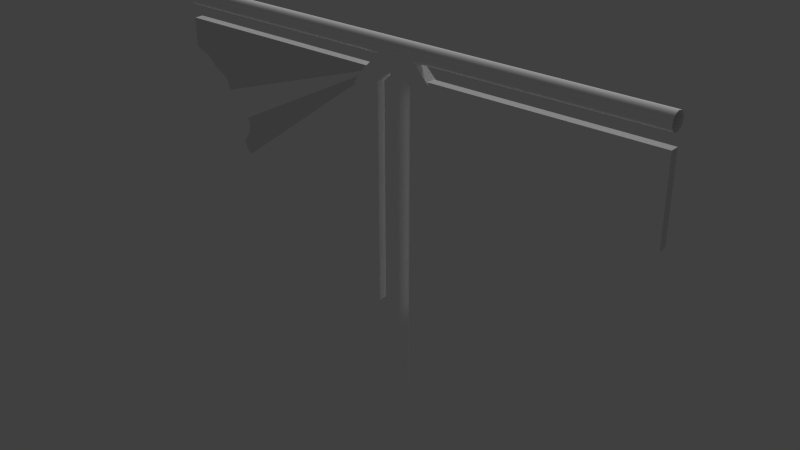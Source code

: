 # Source: balconyedgerailingdamaged1.blend  (saved by Blender 2.73.0; exported with 4.5.12 LTS)
import bpy
from mathutils import Matrix  # noqa: F401  (used for matrix-valued properties, if any)

bpy.ops.wm.read_factory_settings(use_empty=True)
scene = bpy.context.scene
scene.name = 'Scene'

# ---- collections
col_collection_1 = bpy.data.collections.new('Collection 1'); scene.collection.children.link(col_collection_1)

# ---- materials (node trees are filled in below, after node groups)
mat_railing = bpy.data.materials.new('railing')
mat_railing.alpha_threshold = 0.0
mat_railing.use_transparent_shadow = False
mat_railing.diffuse_color = (1.0, 1.0, 1.0, 1.0)
mat_railing.roughness = 0.5
mat_railing.specular_intensity = 0.3
mat_railing.line_color = (0.0, 0.0, 0.0, 1.0)
mat_glass = bpy.data.materials.new('glass')
mat_glass.alpha_threshold = 0.0
mat_glass.use_transparent_shadow = False
mat_glass.roughness = 0.5
mat_glass.specular_intensity = 0.7947
mat_glass.line_color = (0.0, 0.0, 0.0, 0.5)

# ---- material node trees

# ---- world
world_world = bpy.data.worlds.new('World'); scene.world = world_world
world_world.color = (0.05088, 0.05088, 0.05088)
world_world.use_sun_shadow = False
world_world.sun_shadow_jitter_overblur = 0.0
world_world.cycles.sampling_method = 'MANUAL'
world_world.cycles.sample_map_resolution = 256

# ---- lights
light_sun = bpy.data.lights.new('Sun', 'SUN')
light_sun.transmission_factor = 0.0
light_sun.angle = 0.1993
light_sun.energy = 1.0
light_sun.shadow_buffer_clip_start = 0.5
light_sun.shadow_soft_size = 0.1
light_sun.shadow_cascade_max_distance = 1000.0
light_sun.cycles.use_multiple_importance_sampling = False

# ---- meshes
me_cylinder = bpy.data.meshes.new('Cylinder')
me_cylinder.from_pydata([(-0.06194, 0.01306, 0.2633), (-0.06194, 0.01306, 0.9381), (-0.06194, -0.01306, 0.9381), (-0.06194, -0.01306, 0.2633), (-0.08406, 0.01306, 0.2633), (-0.1158, 0.01306, 0.2791), (-0.1459, 0.01306, 0.3124), (-0.1945, 0.01306, 0.3452), (-0.2138, 0.01306, 0.3702), (-0.2317, 0.01306, 0.3705), (-0.2509, 0.01306, 0.3648), (-0.2857, 0.01306, 0.3565), (-0.2746, 0.01306, 0.3781), (-0.3173, 0.01306, 0.3894), (-0.3551, 0.01306, 0.3878), (-0.3519, 0.01306, 0.4074), (-0.3309, 0.01306, 0.428), (-0.3328, 0.01306, 0.4608), (-0.3345, 0.01306, 0.4832), (-0.4003, 0.01306, 0.4832), (-0.4499, 0.01306, 0.4841), (-0.4914, 0.01306, 0.4756), (-0.555, 0.01306, 0.4787), (-0.5455, 0.01306, 0.5237), (-0.5223, 0.01306, 0.5511), (-0.5535, 0.01306, 0.5676), (-0.5688, 0.01306, 0.5896), (-0.5734, 0.01306, 0.604), (-0.5649, 0.01306, 0.6181), (-0.5524, 0.01306, 0.6383), (-0.5498, 0.01306, 0.6629), (-0.5548, 0.01306, 0.6808), (-0.5801, 0.01306, 0.6854), (-0.605, 0.01306, 0.6934), (-0.6234, 0.01306, 0.7495), (-0.6338, 0.01306, 0.7819), (-0.6783, 0.01306, 0.8095), (-0.7057, 0.01306, 0.836), (-0.7501, 0.01306, 0.8541), (0.00785, 0.01759, 0.9702), (-0.1356, -0.01759, 0.8894), (-0.1174, 0.01759, 0.9183), (-0.02882, 0.01759, 1.007), (-0.7501, -0.01306, 0.9381), (-0.7501, -0.01306, 0.8541), (-0.7057, -0.01306, 0.836), (-0.6783, -0.01306, 0.8095), (-0.6338, -0.01306, 0.7819), (-0.6234, -0.01306, 0.7495), (-0.605, -0.01306, 0.6934), (-0.5801, -0.01306, 0.6854), (-0.5548, -0.01306, 0.6808), (-0.5498, -0.01306, 0.6629), (-0.5524, -0.01306, 0.6383), (-0.5649, -0.01306, 0.6181), (-0.5734, -0.01306, 0.604), (-0.5688, -0.01306, 0.5896), (-0.5535, -0.01306, 0.5676), (-0.5223, -0.01306, 0.5511), (-0.5455, -0.01306, 0.5237), (-0.555, -0.01306, 0.4787), (-0.4914, -0.01306, 0.4756), (-0.4499, -0.01306, 0.4841), (-0.4003, -0.01306, 0.4832), (-0.3345, -0.01306, 0.4832), (-0.3328, -0.01306, 0.4608), (-0.3309, -0.01306, 0.428), (-0.3519, -0.01306, 0.4074), (-0.3551, -0.01306, 0.3878), (-0.3173, -0.01306, 0.3894), (-0.2746, -0.01306, 0.3781), (-0.2857, -0.01306, 0.3565), (-0.2509, -0.01306, 0.3648), (-0.2317, -0.01306, 0.3705), (-0.2138, -0.01306, 0.3702), (-0.1945, -0.01306, 0.3452), (-0.1459, -0.01306, 0.3124), (-0.1158, -0.01306, 0.2791), (-0.08406, -0.01306, 0.2633), (-0.08072, 0.01759, 0.8816), (-0.1324, -0.01759, 0.8666), (-0.02882, -0.01759, 1.007), (-0.1174, -0.01759, 0.9183), (0.00785, -0.01759, 0.9702), (-0.1356, 0.01759, 0.8894), (-0.08072, -0.01759, 0.8816), (-0.1097, -0.01759, 0.8634), (-0.1324, 0.01759, 0.8666), (0.06194, -0.01306, 0.2522), (0.06194, -0.01306, 0.9381), (0.06194, 0.01306, 0.9381), (0.06194, 0.01306, 0.2522), (0.08952, -0.01306, 0.2969), (0.08952, 0.01306, 0.2969), (0.1272, -0.01306, 0.3049), (0.1637, -0.01306, 0.3368), (0.198, -0.01306, 0.3311), (0.2379, -0.01306, 0.3391), (0.2745, -0.01306, 0.3026), (0.335, -0.01306, 0.282), (0.3487, -0.01306, 0.3106), (0.3567, -0.01306, 0.3768), (0.3738, -0.01306, 0.3996), (0.3966, -0.01306, 0.3951), (0.4138, -0.01306, 0.3665), (0.4252, -0.01306, 0.3551), (0.4389, -0.01306, 0.3768), (0.4617, -0.01306, 0.4202), (0.4846, -0.01306, 0.4624), (0.5051, -0.01306, 0.4316), (0.5451, -0.01306, 0.4088), (0.5599, -0.01306, 0.4544), (0.5599, -0.01306, 0.4887), (0.5702, -0.01306, 0.5252), (0.585, -0.01306, 0.5823), (0.6033, -0.01306, 0.5652), (0.6307, -0.01306, 0.5423), (0.6444, -0.01306, 0.5138), (0.6615, -0.01306, 0.5024), (0.6672, -0.01306, 0.5309), (0.6878, -0.01306, 0.5652), (0.7049, -0.01306, 0.5458), (0.7083, -0.01306, 0.5903), (0.7129, -0.01306, 0.628), (0.7255, -0.01306, 0.6714), (0.7501, -0.01306, 0.6967), (0.7501, 0.01306, 0.9381), (0.7501, 0.01306, 0.6967), (0.7255, 0.01306, 0.6714), (0.7129, 0.01306, 0.628), (0.7083, 0.01306, 0.5903), (0.7049, 0.01306, 0.5458), (0.6878, 0.01306, 0.5652), (0.6672, 0.01306, 0.5309), (0.6615, 0.01306, 0.5024), (0.6444, 0.01306, 0.5138), (0.6307, 0.01306, 0.5423), (0.6033, 0.01306, 0.5652), (0.585, 0.01306, 0.5823), (0.5702, 0.01306, 0.5252), (0.5599, 0.01306, 0.4887), (0.5599, 0.01306, 0.4544), (0.5451, 0.01306, 0.4088), (0.5051, 0.01306, 0.4316), (0.4846, 0.01306, 0.4624), (0.4617, 0.01306, 0.4202), (0.4389, 0.01306, 0.3768), (0.4252, 0.01306, 0.3551), (0.4138, 0.01306, 0.3665), (0.3966, 0.01306, 0.3951), (0.3738, 0.01306, 0.3996), (0.3567, 0.01306, 0.3768), (0.3487, 0.01306, 0.3106), (0.335, 0.01306, 0.282), (0.2745, 0.01306, 0.3026), (0.2379, 0.01306, 0.3391), (0.198, 0.01306, 0.3311), (0.1637, 0.01306, 0.3368), (0.1272, 0.01306, 0.3049), (-3.092e-08, 0.025, -5.588e-09), (-3.092e-08, 0.025, 1.0), (0.0125, 0.02165, 1.0), (0.0125, 0.02165, -5.588e-09), (-0.0125, 0.02165, -5.588e-09), (-0.0125, 0.02165, 1.0), (0.02165, 0.0125, 1.0), (0.02165, 0.0125, -5.588e-09), (-0.02165, 0.0125, -5.588e-09), (-0.02165, 0.0125, 1.0), (0.025, -1.404e-07, 1.0), (0.025, -1.404e-07, -5.588e-09), (-0.025, -1.509e-07, -5.588e-09), (-0.025, -1.509e-07, 1.0), (0.02165, -0.0125, 1.0), (0.02165, -0.0125, -5.588e-09), (-0.02165, -0.0125, -5.588e-09), (-0.02165, -0.0125, 1.0), (0.0125, -0.02165, 1.0), (0.0125, -0.02165, -5.588e-09), (-0.0125, -0.02165, -5.588e-09), (-0.0125, -0.02165, 1.0), (-2.715e-08, -0.025, 1.0), (-2.715e-08, -0.025, -5.588e-09), (-0.75, 0.025, 1.0), (0.75, 0.025, 1.0), (0.75, 0.02165, 0.9875), (-0.75, 0.02165, 0.9875), (-0.75, 0.02165, 1.012), (0.75, 0.02165, 1.013), (0.75, 0.0125, 0.9783), (-0.75, 0.0125, 0.9783), (-0.75, 0.0125, 1.022), (0.75, 0.0125, 1.022), (0.75, -6.988e-08, 0.975), (-0.75, -2.042e-07, 0.975), (-0.75, -2.215e-07, 1.025), (0.75, -8.713e-08, 1.025), (0.75, -0.0125, 0.9783), (-0.75, -0.0125, 0.9783), (-0.75, -0.0125, 1.022), (0.75, -0.0125, 1.022), (0.75, -0.02165, 0.9875), (-0.75, -0.02165, 0.9875), (-0.75, -0.02165, 1.012), (0.75, -0.02165, 1.013), (0.75, -0.025, 1.0), (-0.75, -0.025, 1.0), (0.1174, 0.01759, 0.9183), (0.02882, 0.01759, 1.007), (0.02882, -0.01759, 1.007), (0.1174, -0.01759, 0.9183), (0.1356, 0.01759, 0.8894), (0.1356, -0.01759, 0.8894), (0.08072, 0.01759, 0.8816), (-0.00785, 0.01759, 0.9702), (-0.00785, -0.01759, 0.9702), (0.08072, -0.01759, 0.8816), (0.1324, 0.01759, 0.8666), (0.1324, -0.01759, 0.8666), (0.1097, 0.01759, 0.8634), (0.1097, -0.01759, 0.8634), (-0.1097, 0.01759, 0.8634), (-0.7501, 0.01306, 0.9381), (0.7501, -0.01306, 0.9381)], [], [(0, 1, 2, 3), (41, 42, 39, 79), (41, 79, 221), (84, 41, 221), (85, 83, 81, 82), (40, 82, 41, 84), (82, 81, 42, 41), (79, 39, 83, 85), (80, 40, 84, 87), (86, 85, 82), (84, 221, 87), (80, 86, 40), (86, 80, 87, 221), (86, 82, 40), (85, 86, 221, 79), (65, 64, 18, 17), (66, 65, 17, 16), (64, 63, 19, 18), (67, 66, 16, 15), (63, 62, 20, 19), (68, 67, 15, 14), (62, 61, 21, 20), (69, 68, 14, 13), (61, 60, 22, 21), (70, 69, 13, 12), (60, 59, 23, 22), (71, 70, 12, 11), (59, 58, 24, 23), (72, 71, 11, 10), (58, 57, 25, 24), (73, 72, 10, 9), (57, 56, 26, 25), (74, 73, 9, 8), (56, 55, 27, 26), (75, 74, 8, 7), (55, 54, 28, 27), (7, 6, 76, 75), (54, 53, 29, 28), (6, 5, 77, 76), (53, 52, 30, 29), (5, 4, 78, 77), (52, 51, 31, 30), (4, 0, 3, 78), (51, 50, 32, 31), (50, 49, 33, 32), (49, 48, 34, 33), (48, 47, 35, 34), (47, 46, 36, 35), (46, 45, 37, 36), (45, 44, 38, 37), (88, 89, 90, 91), (92, 88, 91, 93), (94, 92, 93, 158), (95, 94, 158, 157), (96, 95, 157, 156), (97, 96, 156, 155), (98, 97, 155, 154), (99, 98, 154, 153), (100, 99, 153, 152), (101, 100, 152, 151), (102, 101, 151, 150), (103, 102, 150, 149), (104, 103, 149, 148), (105, 104, 148, 147), (106, 105, 147, 146), (107, 106, 146, 145), (108, 107, 145, 144), (109, 108, 144, 143), (110, 109, 143, 142), (111, 110, 142, 141), (112, 111, 141, 140), (113, 112, 140, 139), (114, 113, 139, 138), (115, 114, 138, 137), (116, 115, 137, 136), (117, 116, 136, 135), (118, 117, 135, 134), (119, 118, 134, 133), (120, 119, 133, 132), (121, 120, 132, 131), (122, 121, 131, 130), (123, 122, 130, 129), (124, 123, 129, 128), (128, 127, 125, 124), (159, 160, 161, 162), (163, 164, 160, 159), (162, 161, 165, 166), (167, 168, 164, 163), (166, 165, 169, 170), (171, 172, 168, 167), (170, 169, 173, 174), (175, 176, 172, 171), (174, 173, 177, 178), (179, 180, 176, 175), (178, 177, 181, 182), (182, 181, 180, 179), (183, 184, 185, 186), (187, 188, 184, 183), (186, 185, 189, 190), (191, 192, 188, 187), (190, 189, 193, 194), (195, 196, 192, 191), (194, 193, 197, 198), (199, 200, 196, 195), (198, 197, 201, 202), (203, 204, 200, 199), (202, 201, 205, 206), (206, 205, 204, 203), (207, 208, 209, 210), (211, 207, 210, 212), (213, 214, 208, 207), (210, 209, 215, 216), (217, 211, 212, 218), (219, 207, 211), (212, 210, 220), (219, 213, 207), (216, 215, 214, 213), (210, 216, 220), (219, 217, 218, 220), (217, 219, 211), (212, 220, 218), (213, 219, 220, 216), (47, 2, 46), (46, 2, 45), (45, 2, 44), (43, 44, 2), (48, 2, 47), (49, 2, 48), (50, 2, 49), (51, 2, 50), (52, 2, 51), (53, 2, 52), (54, 2, 53), (55, 2, 54), (56, 2, 55), (57, 2, 56), (58, 2, 57), (59, 2, 58), (60, 2, 59), (61, 2, 60), (62, 2, 61), (63, 2, 62), (64, 2, 63), (65, 2, 64), (66, 2, 65), (66, 67, 68, 69), (2, 66, 69), (69, 70, 2), (71, 72, 70), (2, 70, 72), (72, 73, 2), (74, 2, 73), (75, 2, 74), (76, 2, 75), (77, 2, 76), (78, 2, 77), (2, 78, 3), (35, 36, 1), (36, 37, 1), (37, 38, 1), (34, 35, 1), (33, 34, 1), (32, 33, 1), (31, 32, 1), (30, 31, 1), (29, 30, 1), (28, 29, 1), (27, 28, 1), (26, 27, 1), (25, 26, 1), (24, 25, 1), (23, 24, 1), (22, 23, 1), (21, 22, 1), (20, 21, 1), (19, 20, 1), (18, 19, 1), (17, 18, 1), (16, 17, 1), (16, 13, 14, 15), (1, 13, 16), (13, 1, 12), (11, 12, 10), (1, 10, 12), (10, 1, 9), (8, 9, 1), (7, 8, 1), (6, 7, 1), (5, 6, 1), (4, 5, 1), (1, 0, 4), (88, 92, 89), (92, 94, 89), (95, 89, 94), (96, 89, 95), (97, 89, 96), (98, 89, 97), (99, 89, 98), (100, 89, 99), (101, 89, 100), (102, 89, 101), (103, 89, 102), (105, 106, 104), (103, 104, 106, 107), (110, 111, 109), (108, 109, 111, 112), (118, 119, 117), (116, 117, 119, 120), (121, 122, 120), (125, 89, 124), (124, 89, 123), (123, 89, 122), (122, 89, 120), (107, 108, 103), (112, 113, 108), (103, 108, 89), (108, 113, 89), (114, 89, 113), (116, 120, 115), (115, 120, 114), (120, 89, 114), (91, 90, 93), (93, 90, 158), (157, 158, 90), (156, 157, 90), (155, 156, 90), (154, 155, 90), (153, 154, 90), (152, 153, 90), (151, 152, 90), (150, 151, 90), (149, 150, 90), (147, 148, 146), (149, 145, 146, 148), (142, 143, 141), (144, 140, 141, 143), (134, 135, 133), (136, 132, 133, 135), (131, 132, 130), (126, 127, 90), (127, 128, 90), (128, 129, 90), (129, 130, 90), (130, 132, 90), (145, 149, 144), (140, 144, 139), (149, 90, 144), (144, 90, 139), (138, 139, 90), (136, 137, 132), (137, 138, 132), (132, 138, 90), (44, 43, 222, 38), (223, 126, 90, 89), (127, 126, 223, 125), (1, 222, 43, 2), (222, 1, 38), (223, 89, 125)])
me_cylinder.polygons.foreach_set('use_smooth', [0, 0, 0, 0, 0, 0, 0, 0, 0, 0, 0, 0, 0, 0, 0, 0, 0, 0, 0, 0, 0, 0, 0, 0, 0, 0, 0, 0, 0, 0, 0, 0, 0, 0, 0, 0, 0, 0, 0, 0, 0, 0, 0, 0, 0, 0, 0, 0, 0, 0, 0, 0, 0, 0, 0, 0, 0, 0, 0, 0, 0, 0, 0, 0, 0, 0, 0, 0, 0, 0, 0, 0, 0, 0, 0, 0, 0, 0, 0, 0, 0, 0, 0, 0, 1, 1, 1, 1, 1, 1, 1, 1, 1, 1, 1, 1, 1, 1, 1, 1, 1, 1, 1, 1, 1, 1, 1, 1, 0, 0, 0, 0, 0, 0, 0, 0, 0, 0, 0, 0, 0, 0, 0, 0, 0, 0, 0, 0, 0, 0, 0, 0, 0, 0, 0, 0, 0, 0, 0, 0, 0, 0, 0, 0, 0, 0, 0, 0, 0, 0, 0, 0, 0, 0, 0, 0, 0, 0, 0, 0, 0, 0, 0, 0, 0, 0, 0, 0, 0, 0, 0, 0, 0, 0, 0, 0, 0, 0, 0, 0, 0, 0, 0, 0, 0, 0, 0, 0, 0, 0, 0, 0, 0, 0, 0, 0, 0, 0, 0, 0, 0, 0, 0, 0, 0, 0, 0, 0, 0, 0, 0, 0, 0, 0, 0, 0, 0, 0, 0, 0, 0, 0, 0, 0, 0, 0, 0, 0, 0, 0, 0, 0, 0, 0, 0, 0, 0, 0, 0, 0, 0, 0, 0, 0, 0, 0, 0, 0, 0, 0, 0, 0, 0, 0, 0, 0, 0, 0])
me_cylinder.polygons.foreach_set('material_index', [1, 0, 0, 0, 0, 0, 0, 0, 0, 0, 0, 0, 0, 0, 0, 0, 0, 0, 0, 0, 0, 0, 0, 0, 0, 0, 0, 0, 0, 0, 0, 0, 0, 0, 0, 0, 0, 0, 0, 0, 0, 0, 0, 0, 0, 0, 0, 0, 0, 0, 1, 0, 0, 0, 0, 0, 0, 0, 0, 0, 0, 0, 0, 0, 0, 0, 0, 0, 0, 0, 0, 0, 0, 0, 0, 0, 0, 0, 0, 0, 0, 0, 0, 0, 0, 0, 0, 0, 0, 0, 0, 0, 0, 0, 0, 0, 0, 0, 0, 0, 0, 0, 0, 0, 0, 0, 0, 0, 0, 0, 0, 0, 0, 0, 0, 0, 0, 0, 0, 0, 0, 0, 1, 1, 1, 1, 1, 0, 0, 0, 1, 1, 1, 1, 1, 1, 0, 0, 0, 0, 0, 0, 0, 0, 0, 0, 0, 0, 0, 0, 0, 0, 0, 0, 0, 0, 0, 1, 1, 1, 1, 0, 0, 0, 1, 1, 1, 1, 1, 1, 0, 0, 0, 0, 0, 0, 0, 0, 0, 0, 0, 0, 0, 0, 0, 0, 0, 0, 0, 0, 0, 0, 0, 0, 0, 0, 0, 0, 0, 0, 0, 0, 0, 0, 0, 0, 0, 0, 0, 0, 0, 0, 0, 0, 0, 0, 0, 0, 0, 0, 0, 0, 0, 0, 0, 0, 0, 0, 0, 0, 0, 0, 0, 0, 0, 0, 0, 0, 0, 0, 0, 0, 0, 0, 0, 0, 0, 0, 0, 0, 0, 0, 1, 1, 1, 1, 1, 0])
_uv = me_cylinder.uv_layers.new(name='UVMap')
_uv.uv.foreach_set('vector', [0.9927, 0.3394, 0.6609, 0.3394, 0.6609, 0.3265, 0.9927, 0.3265, 0.8086, 0.1828, 0.964, 0.1828, 0.964, 0.2472, 0.8086, 0.2472, 0.8086, 0.1828, 0.8086, 0.2472, 0.7672, 0.2378, 0.7672, 0.1922, 0.8086, 0.1828, 0.7672, 0.2378, 0.798, 0.2574, 0.9535, 0.2574, 0.9535, 0.3217, 0.798, 0.3217, 0.2584, 0.4307, 0.2584, 0.4713, 0.2166, 0.4713, 0.2166, 0.4307, 0.2584, 0.4713, 0.2584, 0.6199, 0.2166, 0.6199, 0.2166, 0.4713, 0.2166, 0.3356, 0.2166, 0.187, 0.2584, 0.187, 0.2584, 0.3356, 0.2584, 0.4035, 0.2584, 0.4307, 0.2166, 0.4307, 0.2166, 0.4035, 0.7566, 0.2668, 0.798, 0.2574, 0.798, 0.3217, 0.7672, 0.1922, 0.7672, 0.2378, 0.75, 0.215, 0.7395, 0.2895, 0.7566, 0.2668, 0.7566, 0.3123, 0.2584, 0.3762, 0.2584, 0.4035, 0.2166, 0.4035, 0.2166, 0.3762, 0.7566, 0.2668, 0.798, 0.3217, 0.7566, 0.3123, 0.2584, 0.3356, 0.2584, 0.3762, 0.2166, 0.3762, 0.2166, 0.3356, 0.7625, 0.362, 0.7514, 0.362, 0.7514, 0.3492, 0.7624, 0.3491, 0.7786, 0.362, 0.7625, 0.362, 0.7624, 0.3491, 0.7786, 0.3491, 0.7514, 0.362, 0.719, 0.362, 0.719, 0.3492, 0.7514, 0.3492, 0.7932, 0.362, 0.7786, 0.362, 0.7786, 0.3491, 0.7931, 0.3491, 0.719, 0.362, 0.6946, 0.3621, 0.6945, 0.3492, 0.719, 0.3492, 0.8029, 0.362, 0.7932, 0.362, 0.7931, 0.3491, 0.8029, 0.3491, 0.6946, 0.3621, 0.6737, 0.3621, 0.6737, 0.3492, 0.6945, 0.3492, 0.8216, 0.362, 0.8029, 0.362, 0.8029, 0.3491, 0.8216, 0.3491, 0.6737, 0.3621, 0.6424, 0.3621, 0.6424, 0.3493, 0.6737, 0.3492, 0.8434, 0.3619, 0.8216, 0.362, 0.8216, 0.3491, 0.8434, 0.3491, 0.6424, 0.3621, 0.6198, 0.3621, 0.6198, 0.3493, 0.6424, 0.3493, 0.8554, 0.3619, 0.8434, 0.3619, 0.8434, 0.3491, 0.8554, 0.349, 0.6198, 0.3621, 0.6021, 0.3621, 0.6021, 0.3493, 0.6198, 0.3493, 0.873, 0.3619, 0.8554, 0.3619, 0.8554, 0.349, 0.873, 0.349, 0.6021, 0.3621, 0.5847, 0.3621, 0.5847, 0.3493, 0.6021, 0.3493, 0.8829, 0.3619, 0.873, 0.3619, 0.873, 0.349, 0.8829, 0.349, 0.5847, 0.3621, 0.5716, 0.3621, 0.5716, 0.3493, 0.5847, 0.3493, 0.8918, 0.3619, 0.8829, 0.3619, 0.8829, 0.349, 0.8918, 0.349, 0.5716, 0.3621, 0.5642, 0.3621, 0.5642, 0.3493, 0.5716, 0.3493, 0.9074, 0.3619, 0.8918, 0.3619, 0.8918, 0.349, 0.9073, 0.349, 0.5642, 0.3621, 0.5561, 0.3621, 0.5561, 0.3493, 0.5642, 0.3493, 0.9073, 0.349, 0.9363, 0.3489, 0.9363, 0.3618, 0.9074, 0.3619, 0.5561, 0.3621, 0.5444, 0.3621, 0.5444, 0.3493, 0.5561, 0.3493, 0.9363, 0.3489, 0.9584, 0.3489, 0.9585, 0.3618, 0.9363, 0.3618, 0.5444, 0.3621, 0.5323, 0.3621, 0.5323, 0.3493, 0.5444, 0.3493, 0.9584, 0.3489, 0.976, 0.3489, 0.976, 0.3618, 0.9585, 0.3618, 0.5323, 0.3621, 0.5231, 0.3621, 0.5231, 0.3493, 0.5323, 0.3493, 0.976, 0.3489, 0.9869, 0.3489, 0.9869, 0.3618, 0.976, 0.3618, 0.5231, 0.3621, 0.5105, 0.3621, 0.5105, 0.3493, 0.5231, 0.3493, 0.5105, 0.3621, 0.4977, 0.3621, 0.4977, 0.3493, 0.5105, 0.3493, 0.4977, 0.3621, 0.4688, 0.362, 0.4688, 0.3493, 0.4977, 0.3493, 0.4688, 0.362, 0.4521, 0.362, 0.4522, 0.3492, 0.4688, 0.3493, 0.4521, 0.362, 0.4265, 0.362, 0.4265, 0.3492, 0.4522, 0.3492, 0.4265, 0.362, 0.4079, 0.362, 0.4079, 0.3492, 0.4265, 0.3492, 0.4079, 0.362, 0.3845, 0.3619, 0.3845, 0.3491, 0.4079, 0.3492, 0.9891, 0.3881, 0.6519, 0.3881, 0.6519, 0.3753, 0.9891, 0.3753, 0.9543, 0.9798, 0.9801, 0.9798, 0.9801, 0.9927, 0.9543, 0.9927, 0.9353, 0.9798, 0.9543, 0.9798, 0.9543, 0.9927, 0.9353, 0.9927, 0.9113, 0.9798, 0.9353, 0.9798, 0.9353, 0.9927, 0.9113, 0.9927, 0.8942, 0.9798, 0.9113, 0.9798, 0.9113, 0.9927, 0.8942, 0.9927, 0.8741, 0.9799, 0.8942, 0.9798, 0.8942, 0.9927, 0.8741, 0.9927, 0.8487, 0.9799, 0.8741, 0.9799, 0.8741, 0.9927, 0.8487, 0.9927, 0.8172, 0.9799, 0.8487, 0.9799, 0.8487, 0.9927, 0.8172, 0.9928, 0.8016, 0.9799, 0.8172, 0.9799, 0.8172, 0.9928, 0.8016, 0.9928, 0.7687, 0.98, 0.8016, 0.9799, 0.8016, 0.9928, 0.7688, 0.9928, 0.7547, 0.98, 0.7687, 0.98, 0.7688, 0.9928, 0.7547, 0.9928, 0.7432, 0.98, 0.7547, 0.98, 0.7547, 0.9928, 0.7432, 0.9928, 0.7268, 0.98, 0.7432, 0.98, 0.7432, 0.9928, 0.7269, 0.9929, 0.7189, 0.98, 0.7268, 0.98, 0.7269, 0.9929, 0.7189, 0.9929, 0.7063, 0.98, 0.7189, 0.98, 0.7189, 0.9929, 0.7063, 0.9929, 0.6822, 0.9801, 0.7063, 0.98, 0.7063, 0.9929, 0.6822, 0.9929, 0.6586, 0.9801, 0.6822, 0.9801, 0.6822, 0.9929, 0.6586, 0.9929, 0.6403, 0.9801, 0.6586, 0.9801, 0.6586, 0.9929, 0.6403, 0.9929, 0.6177, 0.9801, 0.6403, 0.9801, 0.6403, 0.9929, 0.6177, 0.993, 0.5941, 0.9801, 0.6177, 0.9801, 0.6177, 0.993, 0.5941, 0.993, 0.5773, 0.9801, 0.5941, 0.9801, 0.5941, 0.993, 0.5773, 0.993, 0.5586, 0.9801, 0.5773, 0.9801, 0.5773, 0.993, 0.5586, 0.993, 0.5296, 0.9801, 0.5586, 0.9801, 0.5586, 0.993, 0.5296, 0.993, 0.5173, 0.9801, 0.5296, 0.9801, 0.5296, 0.993, 0.5173, 0.993, 0.4998, 0.9801, 0.5173, 0.9801, 0.5173, 0.993, 0.4998, 0.993, 0.4842, 0.9801, 0.4998, 0.9801, 0.4998, 0.993, 0.4842, 0.993, 0.4741, 0.9801, 0.4842, 0.9801, 0.4842, 0.993, 0.4741, 0.9929, 0.4598, 0.9801, 0.4741, 0.9801, 0.4741, 0.9929, 0.4598, 0.9929, 0.4402, 0.9801, 0.4598, 0.9801, 0.4598, 0.9929, 0.4402, 0.9929, 0.4275, 0.9801, 0.4402, 0.9801, 0.4402, 0.9929, 0.4275, 0.9929, 0.4056, 0.98, 0.4275, 0.9801, 0.4275, 0.9929, 0.4055, 0.9928, 0.3869, 0.98, 0.4056, 0.98, 0.4055, 0.9928, 0.3869, 0.9928, 0.3648, 0.98, 0.3869, 0.98, 0.3869, 0.9928, 0.3647, 0.9928, 0.3647, 0.9928, 0.3474, 0.9928, 0.3474, 0.9799, 0.3648, 0.98, 0.2208, 0.09244, 0.9927, 0.09244, 0.9927, 0.1059, 0.2209, 0.1059, 0.2208, 0.07897, 0.9926, 0.07897, 0.9927, 0.09244, 0.2208, 0.09244, 0.2209, 0.1059, 0.9927, 0.1059, 0.9928, 0.1194, 0.2209, 0.1194, 0.2207, 0.0655, 0.9926, 0.0655, 0.9926, 0.07897, 0.2208, 0.07897, 0.2209, 0.1194, 0.9928, 0.1194, 0.9928, 0.1329, 0.221, 0.1329, 0.2207, 0.05202, 0.9925, 0.05202, 0.9926, 0.0655, 0.2207, 0.0655, 0.221, 0.1329, 0.9928, 0.1329, 0.9929, 0.1463, 0.2211, 0.1463, 0.2206, 0.03855, 0.9925, 0.03855, 0.9925, 0.05202, 0.2207, 0.05202, 0.2211, 0.1463, 0.9929, 0.1463, 0.9929, 0.1598, 0.2211, 0.1598, 0.2206, 0.02508, 0.9924, 0.02508, 0.9925, 0.03855, 0.2206, 0.03855, 0.2211, 0.1598, 0.9929, 0.1598, 0.993, 0.1733, 0.2212, 0.1733, 0.2205, 0.01161, 0.9924, 0.01161, 0.9924, 0.02508, 0.2206, 0.02508, 0.1057, 0.9585, 0.1057, 0.0132, 0.1222, 0.01309, 0.1222, 0.9584, 0.08924, 0.9586, 0.08924, 0.01331, 0.1057, 0.0132, 0.1057, 0.9585, 0.1222, 0.9584, 0.1222, 0.01309, 0.1387, 0.01298, 0.1387, 0.9583, 0.07274, 0.9587, 0.07275, 0.01342, 0.08924, 0.01331, 0.08924, 0.9586, 0.1387, 0.9583, 0.1387, 0.01298, 0.1552, 0.01287, 0.1552, 0.9582, 0.05624, 0.9589, 0.05625, 0.01352, 0.07275, 0.01342, 0.07274, 0.9587, 0.1552, 0.9582, 0.1552, 0.01287, 0.1717, 0.01276, 0.1717, 0.9581, 0.03975, 0.959, 0.03975, 0.01363, 0.05625, 0.01352, 0.05624, 0.9589, 0.1717, 0.9581, 0.1717, 0.01276, 0.1882, 0.01265, 0.1882, 0.958, 0.02325, 0.9591, 0.02325, 0.01374, 0.03975, 0.01363, 0.03975, 0.959, 0.1882, 0.958, 0.1882, 0.01265, 0.2047, 0.01254, 0.2047, 0.9579, 0.006748, 0.9592, 0.00675, 0.01385, 0.02325, 0.01374, 0.02325, 0.9591, 0.4328, 0.226, 0.2841, 0.226, 0.2841, 0.1843, 0.4328, 0.1843, 0.4734, 0.226, 0.4328, 0.226, 0.4328, 0.1843, 0.4734, 0.1843, 0.4302, 0.3105, 0.2747, 0.3105, 0.2747, 0.2461, 0.4302, 0.2461, 0.6614, 0.3088, 0.506, 0.3088, 0.506, 0.2444, 0.6614, 0.2444, 0.5006, 0.226, 0.4734, 0.226, 0.4734, 0.1843, 0.5006, 0.1843, 0.4716, 0.3011, 0.4302, 0.2461, 0.4716, 0.2555, 0.7028, 0.2994, 0.6614, 0.3088, 0.7028, 0.2538, 0.4716, 0.3011, 0.4302, 0.3105, 0.4302, 0.2461, 0.5684, 0.1843, 0.7171, 0.1843, 0.7171, 0.226, 0.5684, 0.226, 0.6614, 0.3088, 0.6614, 0.2444, 0.7028, 0.2538, 0.5278, 0.226, 0.5006, 0.226, 0.5006, 0.1843, 0.5278, 0.1843, 0.4887, 0.2783, 0.4716, 0.3011, 0.4716, 0.2555, 0.7028, 0.2994, 0.7028, 0.2538, 0.72, 0.2766, 0.5684, 0.226, 0.5278, 0.226, 0.5278, 0.1843, 0.5684, 0.1843, 0.7097, 0.8991, 0.9809, 0.9689, 0.6889, 0.9125, 0.6889, 0.9125, 0.9809, 0.9689, 0.6761, 0.9251, 0.6761, 0.9251, 0.9809, 0.9689, 0.6553, 0.934, 0.6559, 0.9737, 0.6553, 0.934, 0.9809, 0.9689, 0.7144, 0.8837, 0.9809, 0.9689, 0.7097, 0.8991, 0.7227, 0.8571, 0.9809, 0.9689, 0.7144, 0.8837, 0.7344, 0.8531, 0.9809, 0.9689, 0.7227, 0.8571, 0.7463, 0.8508, 0.9809, 0.9689, 0.7344, 0.8531, 0.7486, 0.8423, 0.9809, 0.9689, 0.7463, 0.8508, 0.7472, 0.8307, 0.9809, 0.9689, 0.7486, 0.8423, 0.7412, 0.8212, 0.9809, 0.9689, 0.7472, 0.8307, 0.7351, 0.8114, 0.9809, 0.9689, 0.7412, 0.8212, 0.7372, 0.8045, 0.9809, 0.9689, 0.7351, 0.8114, 0.7444, 0.794, 0.9809, 0.9689, 0.7372, 0.8045, 0.7593, 0.786, 0.9809, 0.9689, 0.7444, 0.794, 0.7379, 0.7606, 0.9809, 0.9689, 0.7593, 0.786, 0.7331, 0.7381, 0.9809, 0.9689, 0.7379, 0.7606, 0.7651, 0.7365, 0.9809, 0.9689, 0.7331, 0.7381, 0.7859, 0.7408, 0.9809, 0.9689, 0.7651, 0.7365, 0.8108, 0.7403, 0.9809, 0.9689, 0.7859, 0.7408, 0.8439, 0.7403, 0.9809, 0.9689, 0.8108, 0.7403, 0.8448, 0.7291, 0.9809, 0.9689, 0.8439, 0.7403, 0.8457, 0.7126, 0.9809, 0.9689, 0.8448, 0.7291, 0.8457, 0.7126, 0.8352, 0.7022, 0.8336, 0.6924, 0.8526, 0.6931, 0.9809, 0.9689, 0.8457, 0.7126, 0.8526, 0.6931, 0.8526, 0.6931, 0.874, 0.6875, 0.9809, 0.9689, 0.8684, 0.6766, 0.8859, 0.6808, 0.874, 0.6875, 0.9809, 0.9689, 0.874, 0.6875, 0.8859, 0.6808, 0.8859, 0.6808, 0.8956, 0.6837, 0.9809, 0.9689, 0.9046, 0.6835, 0.9809, 0.9689, 0.8956, 0.6837, 0.9143, 0.671, 0.9809, 0.9689, 0.9046, 0.6835, 0.9387, 0.6545, 0.9809, 0.9689, 0.9143, 0.671, 0.9538, 0.6377, 0.9809, 0.9689, 0.9387, 0.6545, 0.9698, 0.6298, 0.9809, 0.9689, 0.9538, 0.6377, 0.9809, 0.9689, 0.9698, 0.6298, 0.9809, 0.6298, 0.5832, 0.8942, 0.605, 0.9077, 0.3032, 0.9706, 0.605, 0.9077, 0.6184, 0.9206, 0.3032, 0.9706, 0.6184, 0.9206, 0.6401, 0.9295, 0.3032, 0.9706, 0.5781, 0.8783, 0.5832, 0.8942, 0.3032, 0.9706, 0.5691, 0.8509, 0.5781, 0.8783, 0.3032, 0.9706, 0.5569, 0.8469, 0.5691, 0.8509, 0.3032, 0.9706, 0.5445, 0.8447, 0.5569, 0.8469, 0.3032, 0.9706, 0.5421, 0.8359, 0.5445, 0.8447, 0.3032, 0.9706, 0.5433, 0.8238, 0.5421, 0.8359, 0.3032, 0.9706, 0.5494, 0.8139, 0.5433, 0.8238, 0.3032, 0.9706, 0.5527, 0.8057, 0.5494, 0.8139, 0.3032, 0.9706, 0.5504, 0.7986, 0.5527, 0.8057, 0.3032, 0.9706, 0.5429, 0.7879, 0.5504, 0.7986, 0.3032, 0.9706, 0.5275, 0.7799, 0.5429, 0.7879, 0.3032, 0.9706, 0.5372, 0.7645, 0.5275, 0.7799, 0.3032, 0.9706, 0.5415, 0.7425, 0.5372, 0.7645, 0.3032, 0.9706, 0.5104, 0.7414, 0.5415, 0.7425, 0.3032, 0.9706, 0.4901, 0.7458, 0.5104, 0.7414, 0.3032, 0.9706, 0.4658, 0.7457, 0.4901, 0.7458, 0.3032, 0.9706, 0.4336, 0.7461, 0.4658, 0.7457, 0.3032, 0.9706, 0.4326, 0.7352, 0.4336, 0.7461, 0.3032, 0.9706, 0.4315, 0.7191, 0.4326, 0.7352, 0.3032, 0.9706, 0.4315, 0.7191, 0.4246, 0.7003, 0.4431, 0.6993, 0.4417, 0.7089, 0.3032, 0.9706, 0.4246, 0.7003, 0.4315, 0.7191, 0.4246, 0.7003, 0.3032, 0.9706, 0.4036, 0.6951, 0.4089, 0.6844, 0.4036, 0.6951, 0.3919, 0.6887, 0.3032, 0.9706, 0.3919, 0.6887, 0.4036, 0.6951, 0.3919, 0.6887, 0.3032, 0.9706, 0.3825, 0.6916, 0.3738, 0.6916, 0.3825, 0.6916, 0.3032, 0.9706, 0.3641, 0.6795, 0.3738, 0.6916, 0.3032, 0.9706, 0.3402, 0.6638, 0.3641, 0.6795, 0.3032, 0.9706, 0.3252, 0.6477, 0.3402, 0.6638, 0.3032, 0.9706, 0.3096, 0.6401, 0.3252, 0.6477, 0.3032, 0.9706, 0.3032, 0.9706, 0.2987, 0.6402, 0.3096, 0.6401, 0.6134, 0.74, 0.5998, 0.7181, 0.6134, 0.4028, 0.5998, 0.7181, 0.5813, 0.7142, 0.6134, 0.4028, 0.5633, 0.6984, 0.6134, 0.4028, 0.5813, 0.7142, 0.5465, 0.7013, 0.6134, 0.4028, 0.5633, 0.6984, 0.5268, 0.6973, 0.6134, 0.4028, 0.5465, 0.7013, 0.5089, 0.7153, 0.6134, 0.4028, 0.5268, 0.6973, 0.4791, 0.7254, 0.6134, 0.4028, 0.5089, 0.7153, 0.4724, 0.7114, 0.6134, 0.4028, 0.4791, 0.7254, 0.4684, 0.6788, 0.6134, 0.4028, 0.4724, 0.7114, 0.46, 0.6676, 0.6134, 0.4028, 0.4684, 0.6788, 0.4488, 0.6698, 0.6134, 0.4028, 0.46, 0.6676, 0.4347, 0.6895, 0.428, 0.6788, 0.4404, 0.6838, 0.4488, 0.6698, 0.4404, 0.6838, 0.428, 0.6788, 0.4168, 0.6575, 0.3758, 0.6631, 0.3685, 0.6406, 0.3954, 0.6518, 0.4056, 0.6367, 0.3954, 0.6518, 0.3685, 0.6406, 0.3685, 0.6238, 0.3185, 0.617, 0.3157, 0.603, 0.327, 0.6114, 0.3337, 0.5974, 0.327, 0.6114, 0.3157, 0.603, 0.3056, 0.5862, 0.2972, 0.5957, 0.2955, 0.5738, 0.3056, 0.5862, 0.275, 0.5215, 0.6134, 0.4028, 0.2871, 0.534, 0.2871, 0.534, 0.6134, 0.4028, 0.2933, 0.5553, 0.2933, 0.5553, 0.6134, 0.4028, 0.2955, 0.5738, 0.2955, 0.5738, 0.6134, 0.4028, 0.3056, 0.5862, 0.4168, 0.6575, 0.4056, 0.6367, 0.4488, 0.6698, 0.3685, 0.6238, 0.3634, 0.6058, 0.4056, 0.6367, 0.4488, 0.6698, 0.4056, 0.6367, 0.6134, 0.4028, 0.4056, 0.6367, 0.3634, 0.6058, 0.6134, 0.4028, 0.3561, 0.5777, 0.6134, 0.4028, 0.3634, 0.6058, 0.3337, 0.5974, 0.3056, 0.5862, 0.3472, 0.5862, 0.3472, 0.5862, 0.3056, 0.5862, 0.3561, 0.5777, 0.3056, 0.5862, 0.6134, 0.4028, 0.3561, 0.5777, 0.6382, 0.7401, 0.6382, 0.4028, 0.6517, 0.7181, 0.6517, 0.7181, 0.6382, 0.4028, 0.6703, 0.7142, 0.6882, 0.6985, 0.6703, 0.7142, 0.6382, 0.4028, 0.7051, 0.7013, 0.6882, 0.6985, 0.6382, 0.4028, 0.7247, 0.6973, 0.7051, 0.7013, 0.6382, 0.4028, 0.7427, 0.7153, 0.7247, 0.6973, 0.6382, 0.4028, 0.7724, 0.7254, 0.7427, 0.7153, 0.6382, 0.4028, 0.7792, 0.7114, 0.7724, 0.7254, 0.6382, 0.4028, 0.7831, 0.6788, 0.7792, 0.7114, 0.6382, 0.4028, 0.7915, 0.6676, 0.7831, 0.6788, 0.6382, 0.4028, 0.8028, 0.6698, 0.7915, 0.6676, 0.6382, 0.4028, 0.8168, 0.6895, 0.8112, 0.6839, 0.8235, 0.6788, 0.8028, 0.6698, 0.8348, 0.6575, 0.8235, 0.6788, 0.8112, 0.6839, 0.8757, 0.6631, 0.8561, 0.6519, 0.883, 0.6406, 0.846, 0.6367, 0.883, 0.6238, 0.883, 0.6406, 0.8561, 0.6519, 0.933, 0.6171, 0.9246, 0.6114, 0.9358, 0.603, 0.9178, 0.5974, 0.9459, 0.5862, 0.9358, 0.603, 0.9246, 0.6114, 0.9543, 0.5957, 0.9459, 0.5862, 0.956, 0.5738, 0.9765, 0.4028, 0.9765, 0.5215, 0.6382, 0.4028, 0.9765, 0.5215, 0.9644, 0.534, 0.6382, 0.4028, 0.9644, 0.534, 0.9583, 0.5553, 0.6382, 0.4028, 0.9583, 0.5553, 0.956, 0.5738, 0.6382, 0.4028, 0.956, 0.5738, 0.9459, 0.5862, 0.6382, 0.4028, 0.8348, 0.6575, 0.8028, 0.6698, 0.846, 0.6367, 0.883, 0.6238, 0.846, 0.6367, 0.8881, 0.6058, 0.8028, 0.6698, 0.6382, 0.4028, 0.846, 0.6367, 0.846, 0.6367, 0.6382, 0.4028, 0.8881, 0.6058, 0.8954, 0.5778, 0.8881, 0.6058, 0.6382, 0.4028, 0.9178, 0.5974, 0.9044, 0.5862, 0.9459, 0.5862, 0.9044, 0.5862, 0.8954, 0.5778, 0.9459, 0.5862, 0.9459, 0.5862, 0.8954, 0.5778, 0.6382, 0.4028, 0.3845, 0.3619, 0.3434, 0.3618, 0.3434, 0.3491, 0.3845, 0.3491, 0.3135, 0.3881, 0.3135, 0.3753, 0.6519, 0.3753, 0.6519, 0.3881, 0.3474, 0.9928, 0.229, 0.9926, 0.229, 0.9798, 0.3474, 0.9799, 0.6609, 0.3394, 0.3225, 0.3394, 0.3225, 0.3265, 0.6609, 0.3265, 0.6401, 0.9706, 0.3032, 0.9706, 0.6401, 0.9295, 0.275, 0.4028, 0.6134, 0.4028, 0.275, 0.5215])
me_cylinder.materials.append(mat_railing)
me_cylinder.materials.append(mat_glass)
me_cylinder.use_remesh_preserve_volume = False
me_cylinder.use_remesh_preserve_attributes = False
me_cylinder.use_mirror_vertex_groups = False
me_cylinder.update()

# ---- objects
ob_sun = bpy.data.objects.new('Sun', light_sun)
ob_balconyedgerailingdamaged1 = bpy.data.objects.new('balconyedgerailingdamaged1', me_cylinder)

# ---- transforms, parenting, visibility, modifiers, constraints
ob_sun.location = (-2.509, 0.961, 1.535)
ob_sun.rotation_euler = (-0.6063, -0.5986, -0.2188)
ob_sun.lineart.crease_threshold = 0.0
ob_balconyedgerailingdamaged1.location = (0.0, 0.0, 0.0)
ob_balconyedgerailingdamaged1.lineart.crease_threshold = 0.0

# ---- collection membership
col_collection_1.objects.link(ob_sun)
col_collection_1.objects.link(ob_balconyedgerailingdamaged1)

# ---- scene / render settings (as saved in the file)
scene.frame_start = 1; scene.frame_end = 250; scene.frame_set(1)
scene.render.engine = 'BLENDER_EEVEE_NEXT'
scene.render.resolution_percentage = 50
scene.render.dither_intensity = 0.0
scene.cycles.use_denoising = False
scene.cycles.samples = 10
scene.cycles.sampling_pattern = 'TABULATED_SOBOL'
scene.cycles.light_sampling_threshold = 0.0
scene.cycles.use_adaptive_sampling = False
scene.cycles.use_light_tree = False
scene.cycles.blur_glossy = 0.0
scene.cycles.volume_bounces = 1
scene.cycles.pixel_filter_type = 'GAUSSIAN'
scene.cycles.sample_clamp_indirect = 0.0
scene.view_settings.view_transform = 'Standard'
bpy.context.view_layer.update()

# ---- added for rendering (the .blend has no active camera): camera
cam_auto = bpy.data.cameras.new('AutoCamera')
cam_auto.lens = 50.0
cam_auto.sensor_width = 36.0
cam_auto.clip_end = 1000.0
ob_auto_camera = bpy.data.objects.new('AutoCamera', cam_auto)
scene.collection.objects.link(ob_auto_camera)
ob_auto_camera.location = (1.68164, -2.01797, 1.85781)
ob_auto_camera.rotation_euler = (1.09748, -7.21219e-08, 0.694738)
scene.camera = ob_auto_camera
bpy.context.view_layer.update()
